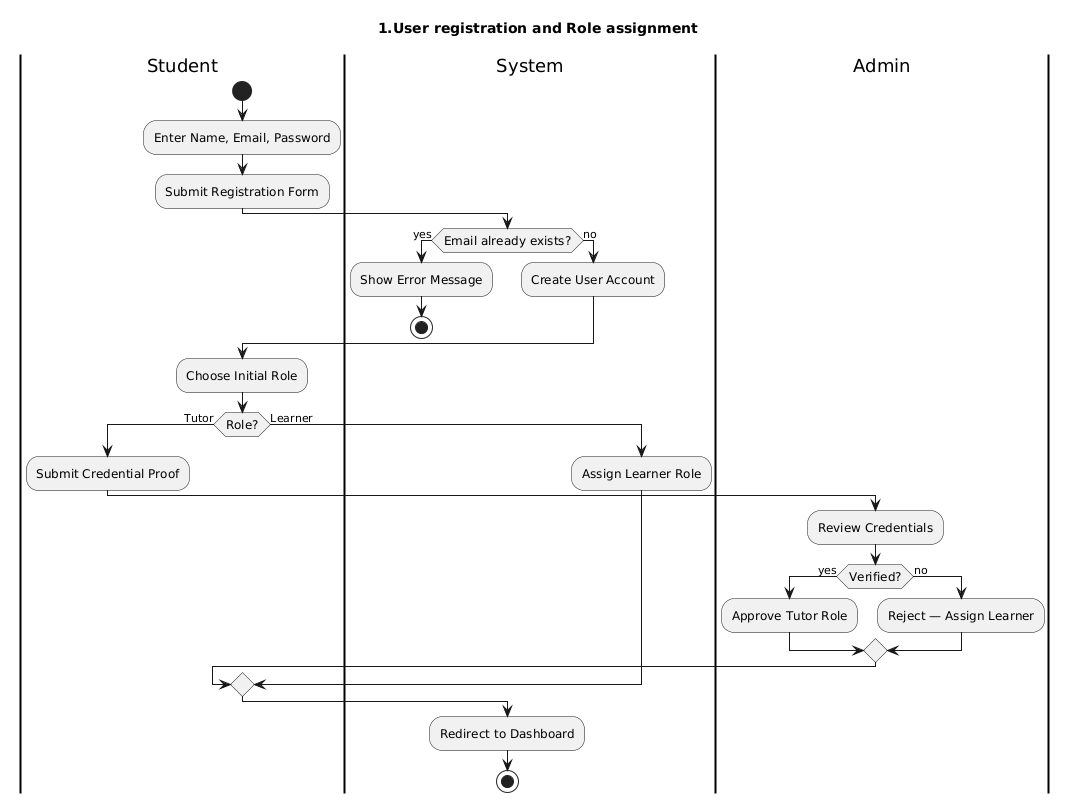

The diagram above was rendered by PlantUML. Its source (embedded in the PNG):
@startuml
title 1.User registration and Role assignment

skinparam activityFontSize 12
skinparam swimlaneBorderThickness 2

|Student|
start
:Enter Name, Email, Password;
:Submit Registration Form;

|System|
if (Email already exists?) then (yes)
  :Show Error Message;
  stop
else (no)
  :Create User Account;
endif

|Student|
:Choose Initial Role;

if (Role?) then (Tutor)
  :Submit Credential Proof;

  |Admin|
  :Review Credentials;
  if (Verified?) then (yes)
    :Approve Tutor Role;
  else (no)
    :Reject — Assign Learner;
  endif

else (Learner)
  |System|
  :Assign Learner Role;
endif

|System|
:Redirect to Dashboard;
stop
@enduml